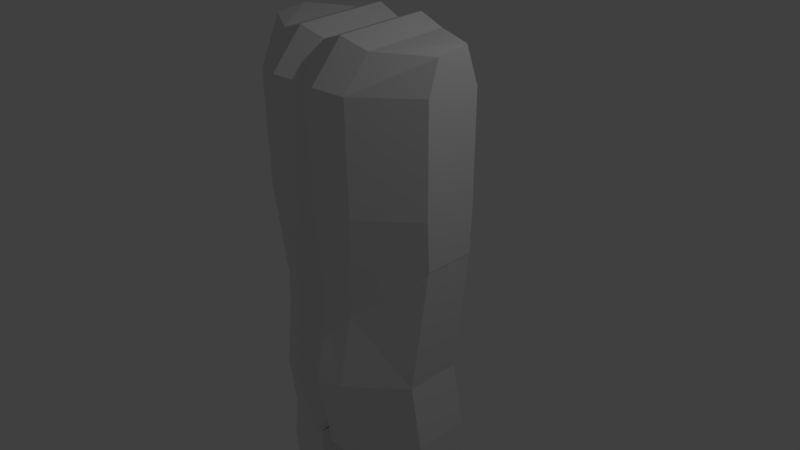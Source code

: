 # Source: character.blend  (saved by Blender 2.78.0; exported with 4.5.12 LTS)
import bpy
from mathutils import Matrix  # noqa: F401  (used for matrix-valued properties, if any)

bpy.ops.wm.read_factory_settings(use_empty=True)
scene = bpy.context.scene
scene.name = 'Scene'

# ---- collections
col_collection_1 = bpy.data.collections.new('Collection 1'); scene.collection.children.link(col_collection_1)

# ---- world
world_world = bpy.data.worlds.new('World'); scene.world = world_world
world_world.color = (0.05088, 0.05088, 0.05088)
world_world.use_sun_shadow = False
world_world.sun_shadow_jitter_overblur = 0.0
world_world.cycles.sampling_method = 'MANUAL'

# ---- cameras
cam_camera = bpy.data.cameras.new('Camera')
cam_camera.clip_end = 100.0
cam_camera.lens = 35.0
cam_camera.sensor_width = 32.0
cam_camera.sensor_height = 18.0
cam_camera.ortho_scale = 7.314
cam_camera.dof.focus_distance = 0.0
cam_camera.dof.aperture_fstop = 128.0

# ---- lights
light_lamp = bpy.data.lights.new('Lamp', 'POINT')
light_lamp.transmission_factor = 0.0
light_lamp.cutoff_distance = 30.0
light_lamp.energy = 100.0
light_lamp.shadow_buffer_clip_start = 1.001
light_lamp.shadow_soft_size = 0.1
light_lamp.shadow_maximum_resolution = 0.006
light_lamp.use_absolute_resolution = True

# ---- meshes
me_cube_002 = bpy.data.meshes.new('Cube.002')
me_cube_002.from_pydata([(1.235, 0.2051, -1.407), (1.395, 0.307, 0.2859), (1.235, 0.9702, -1.407), (1.395, 0.9919, 0.3011), (0.0, 1.517, -1.526), (0.0, 1.565, -0.444), (0.0, -0.3771, -1.456), (0.0, -0.225, -0.4593), (1.401, 0.307, 0.2859), (1.401, 0.9919, 0.3011), (0.0, 1.565, -0.444), (0.0, -0.225, -0.4593), (1.401, 0.3952, 2.823), (1.401, 0.8249, 2.889), (0.0, 1.129, 2.889), (0.0, 0.005616, 2.823), (1.401, 1.014, 0.9429), (1.401, 0.2721, 0.9429), (0.0, -0.3163, 0.9429), (0.0, 1.623, 0.9429), (0.5987, 1.565, -0.444), (0.5226, -0.3771, -1.456), (0.5226, 1.517, -1.526), (0.5987, -0.225, -0.4593), (0.7356, 1.129, 2.889), (0.5987, 1.565, -0.444), (0.5987, -0.225, -0.4593), (0.7356, 0.005616, 2.823), (0.7356, 1.623, 0.9429), (0.7356, -0.3163, 0.9429), (1.401, 1.014, 2.382), (0.0, 1.623, 2.382), (1.401, 0.2593, 2.398), (0.0, -0.3497, 2.398), (0.7356, 1.623, 2.382), (0.7356, -0.3497, 2.398), (1.399, 0.2051, -2.255), (1.399, 0.9702, -2.255), (0.0, 1.491, -2.367), (0.0, -0.1747, -2.385), (0.46, -0.1747, -2.719), (0.46, 1.491, -2.701), (1.399, 0.2051, -2.255), (1.399, 0.9702, -2.255), (0.46, -0.1324, -2.719), (0.46, 1.521, -2.701), (1.319, 0.4807, -5.954), (1.319, 0.7769, -5.954), (0.7338, 0.4583, -5.846), (0.5827, 1.013, -6.095), (0.4215, 1.414, -3.208), (1.491, 0.9371, -3.046), (0.6406, 0.2053, -3.2), (0.4215, 1.414, -3.208), (1.47, 0.3602, -3.156), (1.47, 0.9371, -3.156), (1.426, 0.2695, -3.767), (1.426, 0.7601, -3.767), (0.4595, 1.163, -4.179), (0.6553, 0.1919, -4.148), (1.33, 0.619, -5.942), (0.5803, 0.6127, -6.093), (0.4097, 0.6561, -2.905), (1.484, 0.5801, -3.084), (1.428, 0.5358, -3.758), (0.4697, 0.475, -4.46), (0.2477, 1.644, -1.53), (0.2844, -0.3503, -0.4401), (0.2844, -0.3515, -0.4675), (0.3494, -0.05141, 2.936), (0.3494, -0.4429, 0.9374), (0.2844, 1.692, -0.4496), (0.2443, -0.5038, -1.458), (0.3494, 1.174, 3.007), (0.2844, 1.692, -0.4493), (0.3494, 1.75, 0.9403), (0.3494, -0.4693, 2.44), (0.3494, 1.74, 2.43), (0.166, 1.58, -2.599), (0.1649, -0.2554, -2.625)], [], [(22, 20, 3, 2), (2, 3, 1, 0), (2, 0, 36, 37), (71, 5, 10, 74), (72, 67, 7, 6), (32, 30, 13, 12), (23, 1, 8, 26), (1, 3, 9, 8), (73, 14, 15, 69), (35, 32, 12, 27), (77, 31, 14, 73), (74, 10, 19, 75), (26, 8, 17, 29), (8, 9, 16, 17), (68, 26, 29, 70), (9, 25, 28, 16), (30, 34, 24, 13), (76, 35, 27, 69), (13, 24, 27, 12), (67, 23, 26, 68), (0, 1, 23, 21), (3, 20, 25, 9), (22, 2, 37, 41), (66, 71, 20, 22), (70, 29, 35, 76), (16, 28, 34, 30), (75, 19, 31, 77), (29, 17, 32, 35), (17, 16, 30, 32), (37, 36, 42, 43), (78, 41, 40, 79), (0, 21, 40, 36), (72, 6, 39, 79), (66, 22, 41, 78), (56, 54, 52, 59), (41, 37, 43, 45), (36, 40, 44, 42), (40, 41, 45, 44), (61, 60, 46, 48), (57, 47, 49, 58), (64, 60, 47, 57), (52, 44, 45, 53), (51, 57, 58, 50), (46, 56, 59, 48), (65, 62, 50, 58), (42, 54, 55, 43), (43, 55, 53, 45), (61, 65, 58, 49), (54, 42, 44, 52), (63, 64, 57, 51), (54, 56, 64, 63), (48, 59, 65, 61), (59, 52, 62, 65), (56, 46, 60, 64), (49, 47, 60, 61), (4, 66, 78, 38), (21, 72, 79, 40), (38, 78, 79, 39), (28, 75, 77, 34), (18, 70, 76, 33), (4, 5, 71, 66), (7, 67, 68, 11), (33, 76, 69, 15), (11, 68, 70, 18), (25, 74, 75, 28), (34, 77, 73, 24), (24, 73, 69, 27), (21, 23, 67, 72), (20, 71, 74, 25)])
me_cube_002.use_remesh_preserve_volume = False
me_cube_002.use_remesh_preserve_attributes = False
me_cube_002.use_mirror_vertex_groups = False
me_cube_002.update()

# ---- objects
ob_cube = bpy.data.objects.new('Cube', me_cube_002)
ob_lamp = bpy.data.objects.new('Lamp', light_lamp)
ob_camera = bpy.data.objects.new('Camera', cam_camera)

# ---- transforms, parenting, visibility, modifiers, constraints
ob_cube.location = (-0.1055, -0.5196, 0.0422)
ob_cube.lineart.crease_threshold = 0.0
_m = ob_cube.modifiers.new('Mirror', 'MIRROR')
_m.use_clip = True
ob_lamp.location = (4.076, 1.005, 5.904)
ob_lamp.rotation_euler = (0.6503, 0.05522, 1.866)
ob_lamp.lock_rotations_4d = False
ob_lamp.empty_display_type = 'ARROWS'
ob_lamp.color = (0.0, 0.0, 0.0, 0.0)
ob_lamp.lineart.crease_threshold = 0.0
ob_camera.location = (7.481, -6.508, 5.344)
ob_camera.rotation_euler = (1.109, 0.0, 0.8149)
ob_camera.lock_rotations_4d = False
ob_camera.empty_display_type = 'ARROWS'
ob_camera.color = (0.0, 0.0, 0.0, 0.0)
ob_camera.display_type = 'WIRE'
ob_camera.lineart.crease_threshold = 0.0

# ---- collection membership
col_collection_1.objects.link(ob_cube)
col_collection_1.objects.link(ob_lamp)
col_collection_1.objects.link(ob_camera)

# ---- scene / render settings (as saved in the file)
scene.camera = ob_camera
scene.frame_start = 1; scene.frame_end = 250; scene.frame_set(1)
scene.render.engine = 'BLENDER_EEVEE_NEXT'
scene.render.resolution_percentage = 50
scene.render.dither_intensity = 0.0
scene.cycles.use_denoising = False
scene.cycles.samples = 128
scene.cycles.sampling_pattern = 'TABULATED_SOBOL'
scene.cycles.light_sampling_threshold = 0.0
scene.cycles.use_adaptive_sampling = False
scene.cycles.use_light_tree = False
scene.cycles.blur_glossy = 0.0
scene.cycles.sample_clamp_indirect = 0.0
scene.view_settings.view_transform = 'Standard'
bpy.context.view_layer.update()
